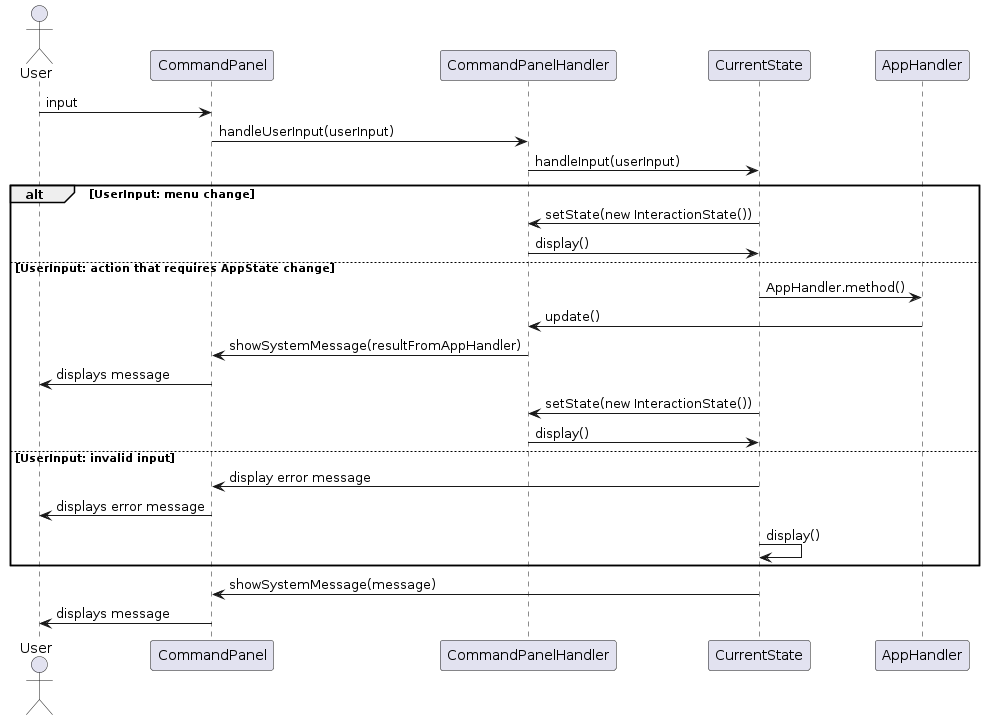

The diagram above was rendered by PlantUML. Its source (embedded in the PNG):
@startuml
actor User

participant CommandPanel
participant CommandPanelHandler
participant CurrentState

User -> CommandPanel: input
CommandPanel -> CommandPanelHandler: handleUserInput(userInput)
CommandPanelHandler -> CurrentState: handleInput(userInput)
alt UserInput: menu change
    CurrentState -> CommandPanelHandler: setState(new InteractionState())
    CommandPanelHandler -> CurrentState: display()
else UserInput: action that requires AppState change
    CurrentState -> AppHandler: AppHandler.method()
    AppHandler -> CommandPanelHandler: update()
    CommandPanelHandler -> CommandPanel: showSystemMessage(resultFromAppHandler)
    CommandPanel -> User: displays message
    CurrentState -> CommandPanelHandler: setState(new InteractionState())
    CommandPanelHandler -> CurrentState: display()
else UserInput: invalid input
    CurrentState -> CommandPanel: display error message
    CommandPanel -> User: displays error message
    CurrentState -> CurrentState: display()
end

CurrentState -> CommandPanel: showSystemMessage(message)
CommandPanel -> User: displays message
@enduml